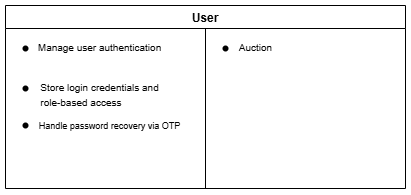

The diagram above was exported from draw.io. Its source (the exported page's mxGraphModel, read from the mxfile embedded in the PNG):
<mxGraphModel dx="608" dy="347" grid="1" gridSize="10" guides="1" tooltips="1" connect="1" arrows="1" fold="1" page="1" pageScale="1" pageWidth="1654" pageHeight="1169" math="0" shadow="0">
  <root>
    <mxCell id="0" />
    <mxCell id="1" parent="0" />
    <mxCell id="3Pvk9wv220amfoVFR23G-3" value="" style="endArrow=none;html=1;rounded=0;entryX=0.5;entryY=0.1;entryDx=0;entryDy=0;entryPerimeter=0;exitX=0.5;exitY=1;exitDx=0;exitDy=0;" edge="1" parent="1" source="3Pvk9wv220amfoVFR23G-4" target="3Pvk9wv220amfoVFR23G-4">
      <mxGeometry width="50" height="50" relative="1" as="geometry">
        <mxPoint x="220" y="720" as="sourcePoint" />
        <mxPoint x="220" y="529.9200000000001" as="targetPoint" />
      </mxGeometry>
    </mxCell>
    <mxCell id="3Pvk9wv220amfoVFR23G-4" value="User" style="swimlane;startSize=23;" vertex="1" parent="1">
      <mxGeometry x="80" y="460" width="400" height="183" as="geometry" />
    </mxCell>
    <mxCell id="3Pvk9wv220amfoVFR23G-7" value="" style="shape=waypoint;sketch=0;fillStyle=solid;size=6;pointerEvents=1;points=[];fillColor=none;resizable=0;rotatable=0;perimeter=centerPerimeter;snapToPoint=1;" vertex="1" parent="3Pvk9wv220amfoVFR23G-4">
      <mxGeometry x="10" y="33" width="20" height="20" as="geometry" />
    </mxCell>
    <mxCell id="3Pvk9wv220amfoVFR23G-8" value="" style="shape=waypoint;sketch=0;fillStyle=solid;size=6;pointerEvents=1;points=[];fillColor=none;resizable=0;rotatable=0;perimeter=centerPerimeter;snapToPoint=1;" vertex="1" parent="3Pvk9wv220amfoVFR23G-4">
      <mxGeometry x="10" y="73" width="20" height="20" as="geometry" />
    </mxCell>
    <mxCell id="3Pvk9wv220amfoVFR23G-9" value="&lt;span style=&quot;color: rgba(0, 0, 0, 0); font-family: monospace; font-size: 0px; text-align: start;&quot;&gt;Track auction status (pending, ongoing, completed)Track auction status (pending, ongoing, completed)&lt;/span&gt;" style="text;html=1;align=center;verticalAlign=middle;resizable=0;points=[];autosize=1;strokeColor=none;fillColor=none;" vertex="1" parent="3Pvk9wv220amfoVFR23G-4">
      <mxGeometry x="95" y="85" width="20" height="30" as="geometry" />
    </mxCell>
    <mxCell id="3Pvk9wv220amfoVFR23G-11" value="" style="shape=waypoint;sketch=0;fillStyle=solid;size=6;pointerEvents=1;points=[];fillColor=none;resizable=0;rotatable=0;perimeter=centerPerimeter;snapToPoint=1;" vertex="1" parent="3Pvk9wv220amfoVFR23G-4">
      <mxGeometry x="10" y="110" width="20" height="20" as="geometry" />
    </mxCell>
    <mxCell id="3Pvk9wv220amfoVFR23G-14" value="&lt;font style=&quot;font-size: 10px;&quot;&gt;Manage user authentication&lt;/font&gt;" style="text;html=1;align=center;verticalAlign=middle;resizable=0;points=[];autosize=1;strokeColor=none;fillColor=none;" vertex="1" parent="3Pvk9wv220amfoVFR23G-4">
      <mxGeometry x="19" y="27" width="150" height="30" as="geometry" />
    </mxCell>
    <mxCell id="3Pvk9wv220amfoVFR23G-17" value="&lt;font style=&quot;font-size: 10px;&quot;&gt;Store login credentials and&lt;/font&gt;&lt;div style=&quot;text-align: left;&quot;&gt;&lt;span style=&quot;font-size: 10px; background-color: transparent; color: light-dark(rgb(0, 0, 0), rgb(255, 255, 255));&quot;&gt;role-based access&lt;/span&gt;&lt;/div&gt;" style="text;html=1;align=center;verticalAlign=middle;resizable=0;points=[];autosize=1;strokeColor=none;fillColor=none;" vertex="1" parent="3Pvk9wv220amfoVFR23G-4">
      <mxGeometry x="24" y="69" width="140" height="40" as="geometry" />
    </mxCell>
    <mxCell id="3Pvk9wv220amfoVFR23G-16" value="&lt;font style=&quot;font-size: 9px;&quot;&gt;Handle password recovery via OTP&lt;/font&gt;" style="text;html=1;align=center;verticalAlign=middle;resizable=0;points=[];autosize=1;strokeColor=none;fillColor=none;" vertex="1" parent="3Pvk9wv220amfoVFR23G-4">
      <mxGeometry x="19" y="105" width="170" height="30" as="geometry" />
    </mxCell>
    <mxCell id="3Pvk9wv220amfoVFR23G-29" value="" style="shape=waypoint;sketch=0;fillStyle=solid;size=6;pointerEvents=1;points=[];fillColor=none;resizable=0;rotatable=0;perimeter=centerPerimeter;snapToPoint=1;" vertex="1" parent="3Pvk9wv220amfoVFR23G-4">
      <mxGeometry x="210" y="33" width="20" height="20" as="geometry" />
    </mxCell>
    <mxCell id="3Pvk9wv220amfoVFR23G-20" value="&lt;font style=&quot;font-size: 10px;&quot;&gt;Auction&lt;/font&gt;" style="text;html=1;align=center;verticalAlign=middle;resizable=0;points=[];autosize=1;strokeColor=none;fillColor=none;" vertex="1" parent="3Pvk9wv220amfoVFR23G-4">
      <mxGeometry x="220" y="27" width="60" height="30" as="geometry" />
    </mxCell>
  </root>
</mxGraphModel>